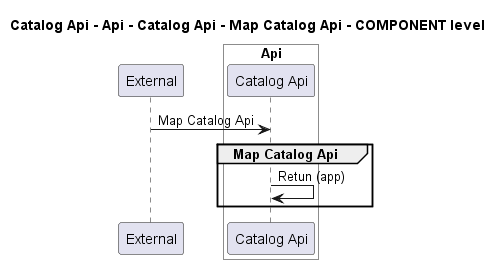

The diagram above was rendered by PlantUML. Its source (embedded in the PNG):
@startuml
!pragma layout smetana

title Catalog Api - Api - Catalog Api - Map Catalog Api - COMPONENT level

participant "External" as C4InterFlow.SoftwareSystems.ExternalSystem

box "Catalog Api" #White
    
box "Api" #White
    participant "Catalog Api" as dotnet.eShop.Architecture.SoftwareSystems.CatalogApi.Containers.Api.Components.CatalogApi
end box

end box


C4InterFlow.SoftwareSystems.ExternalSystem -> dotnet.eShop.Architecture.SoftwareSystems.CatalogApi.Containers.Api.Components.CatalogApi : Map Catalog Api
group Map Catalog Api
dotnet.eShop.Architecture.SoftwareSystems.CatalogApi.Containers.Api.Components.CatalogApi -> dotnet.eShop.Architecture.SoftwareSystems.CatalogApi.Containers.Api.Components.CatalogApi : Retun (app)
end


@enduml